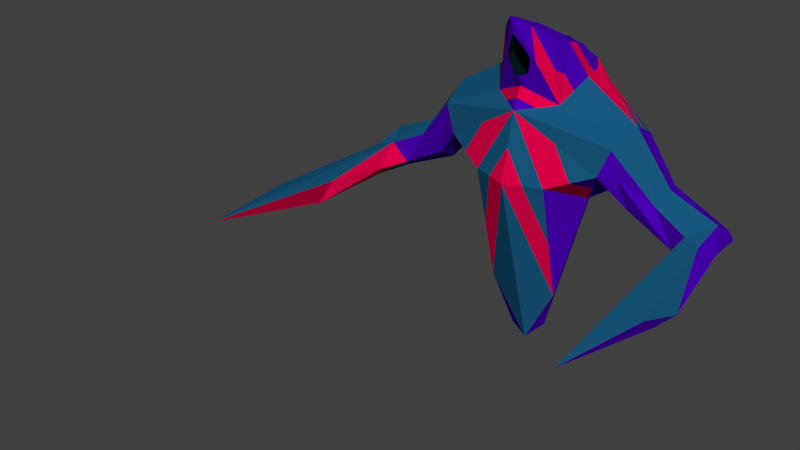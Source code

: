 # Source: giraRigged.blend  (saved by Blender 2.79.0; exported with 4.5.12 LTS)
import bpy
from mathutils import Matrix  # noqa: F401  (used for matrix-valued properties, if any)

bpy.ops.wm.read_factory_settings(use_empty=True)
scene = bpy.context.scene
scene.name = 'Scene'

# ---- collections
col_collection_1 = bpy.data.collections.new('Collection 1'); scene.collection.children.link(col_collection_1)

# ---- materials (node trees are filled in below, after node groups)
mat_bodymain = bpy.data.materials.new('bodyMain')
mat_bodymain.alpha_threshold = 0.0
mat_bodymain.use_transparent_shadow = False
mat_bodymain.diffuse_color = (0.07384, 0.0, 0.4969, 1.0)
mat_bodymain.roughness = 0.5
mat_bodymain.specular_intensity = 0.2266
mat_bodyblue = bpy.data.materials.new('bodyBlue')
mat_bodyblue.alpha_threshold = 0.0
mat_bodyblue.use_transparent_shadow = False
mat_bodyblue.diffuse_color = (0.009474, 0.1004, 0.214, 1.0)
mat_bodyblue.roughness = 0.5
mat_bodyinner = bpy.data.materials.new('bodyInner')
mat_bodyinner.alpha_threshold = 0.0
mat_bodyinner.use_transparent_shadow = False
mat_bodyinner.diffuse_color = (0.0, 0.01314, 0.01599, 1.0)
mat_bodyinner.roughness = 0.5
mat_bodyinner.specular_intensity = 0.06115
mat_bodyred = bpy.data.materials.new('bodyRed')
mat_bodyred.alpha_threshold = 0.0
mat_bodyred.use_transparent_shadow = False
mat_bodyred.diffuse_color = (0.8, 0.0, 0.06905, 1.0)
mat_bodyred.roughness = 0.5
mat_bodyred.specular_intensity = 1.0

# ---- material node trees

# ---- world
world_world = bpy.data.worlds.new('World'); scene.world = world_world
world_world.color = (0.05088, 0.05088, 0.05088)
world_world.use_sun_shadow = False
world_world.sun_shadow_jitter_overblur = 0.0
world_world.cycles.sampling_method = 'NONE'
world_world.cycles.sample_map_resolution = 256

# ---- meshes
me_cube_001 = bpy.data.meshes.new('Cube.001')
me_cube_001.from_pydata([(-1.375, 0.8213, 0.7151), (0.5525, 0.8923, -0.3118), (-0.5426, -0.4713, 0.0814), (0.5372, -0.4713, 0.0814), (-0.2569, 0.1846, -2.598), (0.3764, 0.9913, 1.511), (-0.4811, -0.09746, 1.147), (0.3894, 0.5642, 1.807), (0.3549, -0.1912, 2.09), (-0.3603, -0.1912, 2.09), (-1.262, 0.7581, 0.24), (1.256, 0.7581, 0.24), (1.324, -0.1551, 0.7573), (-1.33, -0.1551, 0.7573), (-1.697, 0.6967, -0.2216), (-1.883, 0.6755, 0.1335), (1.878, 0.6755, 0.1335), (1.53, 0.03389, -0.09795), (-2.705, 0.6644, -0.2657), (2.7, 0.6644, -0.2657), (2.219, 0.03332, -0.4651), (-2.429, -0.04262, -0.174), (-2.533, 0.6608, -0.624), (2.528, 0.6608, -0.624), (-2.777, 0.1815, -0.4171), (-2.47, -1.302, -0.6007), (2.659, -3.464, -0.2753), (-2.665, -3.464, -0.2753), (-1.017, 1.023, 0.296), (-0.002685, 1.501, 0.8772), (1.012, 1.023, 0.296), (-0.002685, 1.057, -0.4941), (1.418, 0.3286, 0.9634), (1.165, -0.1921, 0.3384), (0.779, 0.3372, -0.2717), (-0.006114, -0.4506, 1.064), (-1.17, -0.1921, 0.3384), (-0.002685, -0.6595, 0.06792), (-1.423, 0.3286, 0.9634), (-0.7844, 0.3372, -0.2717), (-0.002685, 0.3297, -2.618), (0.2403, 0.2956, -2.512), (0.5288, 0.008066, -1.779), (-0.5579, 0.8923, -0.3118), (0.6058, 0.3749, 1.452), (-0.6112, 0.3749, 1.452), (-0.3818, 0.9913, 1.511), (-0.3947, 0.5642, 1.807), (0.4757, -0.09594, 1.149), (-1.403, 0.8157, 0.398), (1.397, 0.8157, 0.398), (1.412, -0.1012, 0.3547), (1.26, 0.3538, 0.06765), (-1.417, -0.1012, 0.3547), (-1.266, 0.3538, 0.06765), (1.568, 0.3572, -0.291), (-1.574, 0.3572, -0.291), (1.918, 0.05098, 0.0595), (1.37, 0.8213, 0.7151), (-1.535, 0.03389, -0.09795), (-2.713, 0.8719, -0.4957), (2.708, 0.8719, -0.4957), (2.656, 0.3957, -0.1068), (2.478, 0.3943, -0.7029), (-2.661, 0.3957, -0.1068), (-2.484, 0.3943, -0.7029), (1.691, 0.6967, -0.2216), (-1.924, 0.05098, 0.0595), (-2.224, 0.03332, -0.4651), (2.771, 0.1815, -0.4171), (-2.459, -0.1232, -0.6057), (-2.651, -0.1232, -0.2269), (2.454, -0.1232, -0.6057), (2.646, -0.1232, -0.2269), (2.433, -1.33, -0.4968), (-2.488, -1.339, -0.3822), (-2.621, -1.476, -0.7234), (-2.906, -1.943, -0.3263), (2.615, -1.476, -0.7234), (2.901, -1.943, -0.3263), (2.821, -1.202, -0.7139), (2.367, -0.4137, -0.4761), (2.424, -0.04262, -0.174), (2.978, -1.251, -0.5448), (-2.827, -1.202, -0.7139), (2.849, -1.57, -0.6192), (-2.854, -1.57, -0.6192), (-2.984, -1.251, -0.5448), (-2.372, -0.4137, -0.4761), (1.965, 0.3651, 0.1971), (-1.97, 0.3651, 0.1971), (-0.002685, -0.6312, 2.394), (0.4409, 0.104, 1.964), (-0.4463, 0.104, 1.964), (-0.002685, 0.05214, 2.137), (-0.002685, 0.845, 1.77), (-0.5342, 0.008066, -1.779), (-0.002685, -0.3165, 1.373), (0.07652, 0.03248, -2.673), (0.2348, -0.2733, 1.106), (0.4421, 0.7004, 1.624), (-0.4207, -0.1444, 1.618), (0.5503, 0.6058, 1.447), (-0.5461, 0.1387, 1.299), (-0.4475, 0.7004, 1.624), (0.4153, -0.1436, 1.619), (-0.2419, -0.3643, 1.771), (0.2365, -0.3636, 1.771), (0.5234, 0.2395, 1.708), (0.4583, 0.004047, 1.556), (-0.5287, 0.2395, 1.708), (-0.4205, 0.3341, 1.885), (-0.4637, 0.003283, 1.555), (-0.0044, -0.3836, 1.219), (0.2365, -0.2062, 1.261), (-0.4033, -0.04361, 2.027), (0.4152, 0.3341, 1.885), (0.1761, -0.4112, 2.242), (-0.1815, -0.4112, 2.242), (0.3979, -0.04361, 2.027), (0.5407, 0.1395, 1.3), (0.4976, 0.4695, 1.629), (-0.5029, 0.4695, 1.629), (-0.5557, 0.6058, 1.447), (-0.2419, -0.207, 1.26), (-0.2436, -0.274, 1.106), (0.4685, 0.7685, 1.533), (-0.4211, 0.6323, 1.716), (-0.4076, 0.4491, 1.846), (-0.002685, 0.3484, 1.96), (-0.002685, -0.2895, 2.265), (-0.2245, 0.07809, 2.05), (0.2191, 0.07809, 2.05), (-0.1922, 0.9182, 1.641), (0.1933, 0.3082, 1.972), (-0.3818, -0.1174, 2.058), (0.4023, 0.4491, 1.846), (0.2655, -0.3012, 2.166), (-0.2709, -0.3012, 2.166), (0.3764, -0.1174, 2.058), (-0.1987, 0.3082, 1.972), (-0.1815, -0.06955, 2.113), (0.1761, -0.06955, 2.113), (0.1869, 0.9182, 1.641), (0.1933, 0.6044, 1.795), (-0.1987, 0.6044, 1.795), (0.4157, 0.6323, 1.716), (-0.4739, 0.7685, 1.533), (-0.4334, 0.2191, 1.925), (-0.4248, 0.03021, 1.995), (0.428, 0.2191, 1.925), (0.08672, -0.5212, 2.318), (-0.09209, -0.5212, 2.318), (0.4194, 0.03021, 1.995), (0.3309, 0.6865, 1.664), (0.1314, -0.2954, 2.216), (-0.3032, -0.01967, 2.054), (-0.3161, 0.2636, 1.948), (-0.3363, 0.6865, 1.664), (0.2978, -0.01967, 2.054), (-0.1368, -0.2954, 2.216), (0.3107, 0.2636, 1.948), (-1.196, 0.9223, 0.5055), (0.6837, 1.163, 0.6627), (0.7823, 0.9577, -0.007882), (-1.399, 0.575, 0.8392), (-0.1298, 0.2572, -2.608), (0.3964, 0.5939, -1.412), (0.9325, 0.829, 1.078), (-0.7876, 0.9577, -0.007882), (-0.6891, 1.163, 0.6627), (1.191, 0.9223, 0.5055), (0.2749, 0.9746, -0.4029), (0.1188, 0.3126, -2.565), (-0.4074, 0.5384, -1.455), (0.5781, 0.4903, 1.449), (-0.9379, 0.829, 1.078), (1.012, 0.3518, 1.208), (0.9565, 0.5826, 1.203), (-1.017, 0.3518, 1.208), (-0.9618, 0.5826, 1.203), (-0.002685, 0.6933, -1.556), (-0.002685, 1.281, 0.05812), (0.2749, 1.199, 0.1493), (0.1188, 0.6762, -1.503), (1.394, 0.575, 0.8392), (-0.5834, 0.4903, 1.449), (0.1869, 1.246, 1.194), (-0.1922, 1.246, 1.194), (-0.1298, 0.6207, -1.546), (-0.2803, 0.9746, -0.4029), (-0.2803, 1.199, 0.1493), (-0.51, 1.264, 0.4532), (0.5047, 1.264, 0.4532), (0.5226, 0.7212, 1.444), (-0.528, 0.7212, 1.444), (0.7673, 0.5365, 1.326), (-0.7726, 0.5365, 1.326), (-0.3459, 1.334, 0.6365), (0.1361, 1.016, -0.4485), (0.05806, 0.3212, -2.592), (0.5919, 0.4326, 1.45), (-0.719, 0.8328, 1.26), (0.8089, 0.3633, 1.33), (-0.8142, 0.3633, 1.33), (-0.731, 0.7096, 1.322), (-0.002685, 0.5115, -2.087), (-0.002685, 1.169, -0.218), (-0.5973, 0.4326, 1.45), (0.2816, 1.119, 1.352), (-0.287, 1.119, 1.352), (0.5365, 0.6635, 1.445), (-0.5418, 0.6635, 1.445), (0.3405, 1.334, 0.6365), (-0.06623, 0.2934, -2.613), (0.7137, 0.8328, 1.26), (0.5642, 0.548, 1.448), (0.7257, 0.7096, 1.322), (-0.002685, 0.8751, -1.025), (-0.002685, 1.393, 0.3342), (0.1361, 1.352, 0.3798), (0.05806, 0.8665, -0.9985), (-0.5696, 0.548, 1.448), (0.09209, 1.373, 1.036), (-0.09746, 1.373, 1.036), (-0.06623, 0.8388, -1.02), (-0.1415, 1.016, -0.4485), (-0.1415, 1.352, 0.3798), (-0.2564, 1.385, 0.5317), (0.251, 1.385, 0.5317), (0.5087, 0.7789, 1.443), (-0.5141, 0.7789, 1.443), (-0.5996, 1.214, 0.5579), (-0.3952, 1.232, 0.3012), (-0.205, 0.7977, -0.9744), (0.5893, 1.0, 1.052), (0.8081, 0.9962, 0.8705), (0.4649, 1.167, 0.8443), (-0.9498, 0.7058, 1.14), (0.6727, 0.5134, 1.388), (0.8619, 0.5596, 1.264), (0.8896, 0.4441, 1.267), (0.6449, 0.6288, 1.385), (0.1188, 0.4944, -2.034), (0.05806, 0.503, -2.061), (0.05806, 0.6848, -1.53), (0.2749, 1.087, -0.1268), (0.1361, 1.128, -0.1724), (0.1361, 1.24, 0.1037), (0.5942, 1.214, 0.5579), (-0.2803, 1.087, -0.1268), (-0.1415, 1.24, 0.1037), (-0.1415, 1.128, -0.1724), (-0.1298, 0.439, -2.077), (-0.06623, 0.657, -1.551), (-0.06623, 0.4752, -2.082), (-0.5947, 1.0, 1.052), (-0.4703, 1.167, 0.8443), (-0.8135, 0.9962, 0.8705), (-0.678, 0.5134, 1.388), (-0.8672, 0.5596, 1.264), (-0.6503, 0.6288, 1.385), (-0.895, 0.4441, 1.267), (0.9445, 0.7058, 1.14), (0.1969, 0.8254, -0.953), (0.3898, 1.232, 0.3012), (-0.6907, 0.6692, 1.354), (-0.6099, 0.5884, 1.416), (0.6853, 0.6692, 1.354), (0.7408, 0.4384, 1.359), (0.6046, 0.5884, 1.416), (-0.7461, 0.4384, 1.359), (0.8511, -0.3317, 0.2099), (-0.8565, -0.3317, 0.2099), (0.2673, -0.5654, 0.07466), (-0.6635, -0.06705, -0.09514), (0.533, -0.2316, -0.8488), (0.6581, -0.06705, -0.09514), (-0.2726, -0.5654, 0.07466), (-0.6593, 0.1726, -1.025), (0.6539, 0.1726, -1.025), (-0.0044, -0.5551, 0.566), (-0.2743, -0.461, 0.5728), (-0.9774, 0.07256, 0.03333), (0.972, 0.07256, 0.03333), (-0.5384, -0.2316, -0.8488), (0.2655, -0.461, 0.5728), (0.5795, -0.3213, 0.7012), (-0.5883, -0.3213, 0.7012), (-0.002685, -0.5525, 2.139), (0.1169, -0.4974, 2.083), (-0.1223, -0.4978, 2.082), (0.1119, -0.4562, 1.946), (-0.1172, -0.4566, 1.946), (-0.002685, -0.3952, 1.527), (0.1169, -0.2614, 1.317), (-0.1223, -0.2618, 1.317), (0.2365, -0.2849, 1.516), (0.1169, -0.3401, 1.572), (-0.2419, -0.2857, 1.515), (-0.1223, -0.3404, 1.572), (0.1767, -0.3911, 1.799), (-0.1821, -0.3917, 1.799), (-0.1522, -0.3661, 1.685), (0.1468, -0.3656, 1.686), (-0.002927, 0.04323, 1.416), (-0.002927, -0.02226, 1.741), (0.08876, 0.04215, 1.606), (0.09663, 0.08915, 1.482), (-0.1025, 0.08883, 1.482), (-0.09462, 0.04186, 1.606), (-0.002927, -0.08774, 1.806), (0.1464, 0.04662, 1.671), (0.09158, 0.02365, 1.752), (-0.1523, 0.04614, 1.671), (-0.09745, 0.02335, 1.752), (-0.1274, 0.06749, 1.576), (0.1215, 0.06788, 1.577), (-2.547, -1.753, -0.2247), (2.541, -1.753, -0.2247), (2.652, -1.794, -0.2511), (-2.576, -2.401, -0.3287), (2.546, -2.397, -0.3861), (-2.658, -1.794, -0.2511)], [], [(29, 229, 220), (35, 288, 282), (98, 96, 4), (113, 114, 295), (200, 173, 98), (31, 199, 221), (42, 98, 41), (96, 43, 174), (161, 150, 116), (112, 115, 149), (290, 107, 117), (52, 11, 66), (90, 0, 15), (34, 30, 11), (15, 18, 64), (11, 16, 19), (50, 58, 16), (318, 27, 321), (66, 23, 63), (89, 57, 82), (10, 14, 22), (62, 73, 69), (78, 80, 85), (320, 319, 26), (70, 88, 25), (87, 84, 86), (75, 321, 27, 76), (87, 86, 77), (76, 27, 86), (27, 77, 86), (70, 76, 84), (70, 68, 88), (71, 77, 27, 323), (71, 24, 87), (73, 79, 83), (69, 83, 80), (24, 65, 84), (82, 81, 74), (62, 69, 19), (62, 82, 73), (72, 78, 74), (72, 63, 80), (24, 60, 65), (61, 63, 23), (19, 69, 61), (51, 17, 20), (68, 67, 21), (53, 67, 68), (14, 56, 65), (59, 68, 56), (10, 60, 18), (16, 89, 62), (55, 63, 20), (65, 68, 70), (68, 21, 88), (33, 17, 51), (53, 13, 67), (54, 56, 14), (54, 36, 59), (49, 10, 15), (89, 58, 185), (32, 12, 57), (11, 61, 23), (90, 64, 21), (162, 28, 49), (39, 54, 10), (39, 275, 283), (30, 50, 11), (52, 33, 284), (34, 1, 164), (38, 90, 67), (52, 55, 17), (97, 294, 296), (44, 108, 120), (201, 175, 121), (45, 110, 122), (94, 129, 140), (152, 91, 130), (153, 92, 132), (48, 177, 120), (58, 168, 185), (271, 204, 45), (13, 6, 38), (187, 143, 209), (29, 198, 224), (158, 147, 104), (2, 275, 285), (280, 42, 1), (31, 218, 225), (214, 98, 166), (35, 113, 125), (37, 98, 42), (278, 2, 285), (12, 33, 51), (35, 281, 286), (13, 36, 288), (29, 219, 227), (29, 213, 229), (31, 207, 199), (37, 281, 278), (40, 206, 200), (103, 179, 6), (270, 211, 102), (95, 129, 144), (55, 52, 66), (36, 13, 53), (52, 34, 11), (171, 58, 50), (54, 39, 283), (49, 28, 10), (90, 15, 64), (61, 11, 19), (56, 54, 59), (11, 50, 16), (88, 21, 75), (55, 66, 63), (62, 89, 82), (60, 10, 22), (65, 56, 68), (57, 20, 82), (61, 69, 63), (65, 60, 22), (78, 72, 80), (24, 64, 18), (79, 73, 320, 26), (77, 71, 87), (76, 70, 25), (85, 83, 79), (26, 322, 74, 78), (25, 75, 76), (80, 83, 85), (79, 26, 85), (26, 78, 85), (65, 70, 84), (318, 323, 27), (69, 73, 83), (63, 69, 80), (87, 24, 84), (319, 82, 74), (82, 20, 81), (84, 76, 86), (20, 63, 72), (71, 64, 24), (21, 64, 71), (81, 72, 74), (20, 72, 81), (24, 18, 60), (57, 51, 20), (59, 53, 68), (22, 14, 65), (15, 10, 18), (19, 16, 62), (20, 17, 55), (25, 88, 75), (12, 51, 57), (59, 36, 53), (10, 54, 14), (0, 49, 15), (58, 89, 16), (89, 32, 57), (66, 11, 23), (67, 90, 21), (28, 39, 10), (39, 28, 169), (3, 277, 272), (13, 38, 67), (90, 38, 165), (33, 52, 17), (6, 106, 101), (91, 289, 290), (48, 109, 105), (108, 116, 150), (195, 212, 147), (93, 110, 112), (140, 47, 128), (156, 135, 9), (137, 8, 142), (32, 48, 99), (35, 12, 32), (46, 202, 205), (58, 163, 236), (95, 188, 133), (154, 144, 7), (279, 39, 43), (42, 41, 167), (34, 277, 280), (43, 190, 174), (13, 35, 125), (37, 42, 276), (98, 37, 96), (33, 287, 272), (12, 35, 287), (28, 192, 169), (0, 170, 162), (112, 103, 6), (112, 110, 103), (110, 45, 103), (122, 47, 127), (104, 123, 122), (222, 186, 122), (121, 7, 136), (116, 108, 121), (108, 44, 121), (105, 119, 139), (105, 109, 119), (109, 92, 153), (297, 114, 48), (300, 294, 305), (302, 314, 315), (101, 118, 138), (101, 106, 118), (118, 291, 152), (125, 124, 6), (125, 113, 124), (113, 97, 296), (122, 111, 128), (122, 110, 111), (110, 93, 148), (121, 100, 146), (121, 102, 100), (100, 211, 126), (120, 109, 48), (120, 108, 109), (108, 92, 109), (299, 106, 6), (298, 308, 305), (292, 289, 311), (105, 8, 137), (117, 107, 105), (107, 48, 105), (101, 9, 135), (115, 112, 101), (112, 6, 101), (114, 99, 48), (114, 113, 99), (113, 35, 99), (154, 146, 100), (143, 154, 126), (143, 95, 144), (130, 155, 142), (151, 155, 130), (117, 137, 155), (131, 156, 141), (149, 156, 131), (115, 135, 156), (157, 128, 111), (93, 131, 157), (131, 94, 140), (144, 134, 7), (144, 129, 134), (129, 94, 134), (158, 127, 47), (133, 158, 145), (133, 46, 147), (142, 159, 132), (8, 139, 159), (119, 153, 159), (141, 160, 130), (138, 160, 141), (118, 152, 160), (140, 145, 47), (140, 129, 145), (129, 95, 145), (134, 161, 136), (132, 161, 134), (92, 150, 161), (162, 192, 28), (162, 170, 232), (170, 198, 232), (169, 191, 43), (169, 192, 233), (192, 228, 233), (174, 189, 4), (174, 190, 234), (190, 226, 234), (168, 235, 215), (168, 236, 235), (163, 213, 237), (180, 165, 38), (238, 176, 165), (176, 0, 165), (239, 175, 201), (241, 240, 196), (268, 230, 194), (243, 184, 41), (173, 244, 243), (181, 218, 245), (246, 183, 1), (172, 247, 246), (182, 219, 248), (193, 171, 30), (249, 163, 171), (163, 58, 171), (250, 190, 43), (191, 251, 250), (182, 207, 252), (253, 166, 4), (189, 254, 253), (181, 206, 255), (188, 256, 210), (188, 257, 256), (0, 176, 258), (267, 259, 186), (266, 260, 197), (260, 262, 197), (185, 178, 32), (185, 168, 263), (168, 215, 263), (184, 167, 41), (264, 172, 167), (172, 1, 167), (183, 164, 1), (265, 193, 164), (193, 30, 164), (263, 217, 178), (263, 215, 217), (215, 5, 217), (180, 38, 179), (266, 261, 195), (205, 266, 231), (205, 180, 260), (267, 222, 123), (261, 267, 212), (261, 197, 259), (256, 258, 176), (256, 257, 258), (257, 170, 258), (210, 202, 46), (210, 256, 202), (256, 176, 202), (255, 214, 166), (255, 206, 214), (206, 40, 214), (253, 255, 166), (253, 254, 255), (254, 181, 255), (252, 226, 190), (252, 207, 226), (207, 31, 226), (250, 252, 190), (250, 251, 252), (251, 182, 252), (248, 220, 183), (248, 219, 220), (219, 29, 220), (246, 248, 183), (246, 247, 248), (247, 182, 248), (245, 221, 184), (245, 218, 221), (218, 31, 221), (243, 245, 184), (243, 244, 245), (244, 181, 245), (268, 242, 196), (217, 268, 240), (217, 5, 230), (177, 178, 241), (269, 201, 44), (241, 269, 203), (196, 239, 269), (237, 223, 187), (237, 213, 223), (213, 29, 223), (235, 237, 187), (235, 236, 237), (236, 163, 237), (215, 209, 5), (215, 235, 209), (235, 187, 209), (234, 225, 189), (234, 226, 225), (226, 31, 225), (233, 227, 191), (233, 228, 227), (228, 29, 227), (232, 228, 192), (232, 198, 228), (198, 29, 228), (205, 238, 180), (205, 202, 238), (202, 176, 238), (270, 216, 175), (242, 270, 239), (242, 194, 211), (200, 244, 173), (200, 206, 244), (206, 181, 244), (199, 247, 172), (199, 207, 247), (207, 182, 247), (229, 249, 193), (229, 213, 249), (213, 163, 249), (227, 251, 191), (227, 219, 251), (219, 182, 251), (225, 254, 189), (225, 218, 254), (218, 181, 254), (224, 257, 188), (224, 198, 257), (198, 170, 257), (259, 271, 208), (197, 262, 271), (262, 179, 204), (221, 264, 184), (221, 199, 264), (199, 172, 264), (220, 265, 183), (220, 229, 265), (229, 193, 265), (272, 286, 3), (272, 287, 286), (287, 35, 286), (3, 274, 276), (280, 276, 42), (280, 277, 276), (277, 3, 276), (272, 284, 33), (272, 277, 284), (277, 34, 284), (278, 282, 2), (278, 281, 282), (281, 35, 282), (286, 274, 3), (286, 281, 274), (281, 37, 274), (37, 278, 285), (285, 279, 96), (285, 275, 279), (275, 39, 279), (283, 273, 36), (283, 275, 273), (275, 2, 273), (282, 273, 2), (282, 288, 273), (288, 36, 273), (291, 106, 302), (293, 289, 291), (289, 91, 291), (290, 292, 301), (290, 289, 292), (301, 292, 313), (303, 302, 106), (300, 303, 299), (304, 301, 312), (298, 295, 114), (298, 294, 295), (294, 97, 295), (297, 304, 298), (107, 301, 304), (300, 309, 316), (296, 300, 124), (296, 294, 300), (293, 315, 311), (307, 306, 308), (306, 305, 308), (310, 315, 314), (306, 311, 315), (306, 307, 313), (309, 306, 310), (312, 313, 307), (305, 306, 309), (303, 316, 314), (298, 304, 317), (97, 113, 295), (173, 41, 98), (98, 40, 200), (4, 96, 174), (136, 161, 116), (93, 112, 149), (290, 117, 151), (151, 91, 290), (32, 89, 185), (0, 162, 49), (34, 52, 284), (30, 34, 164), (216, 102, 121), (121, 44, 201), (175, 216, 121), (160, 152, 130), (159, 153, 132), (177, 48, 32), (203, 44, 120), (120, 177, 203), (208, 271, 45), (95, 187, 223), (223, 29, 95), (209, 143, 5), (143, 187, 95), (127, 158, 104), (34, 280, 1), (98, 214, 40), (98, 4, 166), (35, 13, 288), (204, 103, 45), (179, 38, 6), (179, 103, 204), (216, 270, 102), (30, 171, 50), (36, 54, 283), (43, 39, 169), (0, 90, 165), (92, 108, 150), (212, 104, 147), (147, 46, 231), (104, 212, 123), (147, 231, 195), (157, 140, 128), (141, 156, 9), (155, 137, 142), (35, 32, 99), (168, 58, 236), (210, 46, 133), (224, 95, 29), (95, 224, 188), (188, 210, 133), (146, 154, 7), (96, 279, 43), (1, 42, 167), (6, 13, 125), (274, 37, 276), (33, 12, 287), (104, 122, 127), (208, 45, 122), (122, 123, 222), (186, 208, 122), (116, 121, 136), (8, 105, 139), (119, 109, 153), (107, 297, 48), (309, 300, 305), (293, 302, 315), (9, 101, 138), (291, 118, 106), (291, 91, 152), (124, 113, 296), (47, 122, 128), (111, 110, 148), (7, 121, 146), (211, 100, 102), (230, 5, 126), (126, 211, 194), (194, 230, 126), (124, 299, 6), (294, 298, 305), (313, 292, 311), (117, 105, 137), (115, 101, 135), (126, 154, 100), (5, 143, 126), (154, 143, 144), (94, 130, 142), (91, 151, 130), (151, 117, 155), (94, 131, 141), (93, 149, 131), (149, 115, 156), (148, 157, 111), (148, 93, 157), (157, 131, 140), (145, 158, 47), (95, 133, 145), (158, 133, 147), (94, 142, 132), (142, 8, 159), (139, 119, 159), (94, 141, 130), (9, 138, 141), (138, 118, 160), (7, 134, 136), (94, 132, 134), (132, 92, 161), (192, 162, 232), (191, 169, 233), (189, 174, 234), (180, 238, 165), (269, 239, 201), (242, 268, 194), (173, 243, 41), (172, 246, 1), (193, 249, 171), (191, 250, 43), (189, 253, 4), (170, 0, 258), (222, 267, 186), (261, 266, 197), (178, 185, 263), (184, 264, 167), (183, 265, 164), (262, 260, 180), (180, 179, 262), (231, 266, 195), (46, 205, 231), (266, 205, 260), (212, 267, 123), (195, 261, 212), (267, 261, 259), (240, 268, 196), (178, 217, 240), (268, 217, 230), (178, 177, 32), (178, 240, 241), (203, 269, 44), (177, 241, 203), (241, 196, 269), (239, 270, 175), (196, 242, 239), (270, 242, 211), (186, 259, 208), (259, 197, 271), (271, 262, 204), (96, 37, 285), (293, 291, 302), (107, 290, 301), (312, 301, 313), (299, 303, 106), (124, 300, 299), (317, 304, 312), (114, 297, 298), (297, 107, 304), (303, 300, 316), (289, 293, 311), (317, 307, 308), (316, 310, 314), (310, 306, 315), (311, 306, 313), (316, 309, 310), (317, 312, 307), (302, 303, 314), (308, 298, 317), (26, 319, 322), (71, 323, 318), (73, 82, 319), (318, 321, 75), (322, 319, 74), (21, 71, 318), (320, 73, 319), (21, 318, 75)])
me_cube_001.polygons.foreach_set('material_index', [3, 3, 0, 3, 0, 3, 0, 0, 0, 0, 0, 3, 0, 0, 0, 0, 0, 1, 0, 1, 3, 0, 0, 1, 3, 0, 3, 0, 0, 0, 0, 3, 1, 0, 1, 0, 3, 3, 0, 1, 3, 0, 3, 3, 0, 0, 0, 0, 0, 0, 0, 0, 0, 0, 3, 0, 0, 0, 0, 0, 0, 1, 3, 1, 0, 3, 3, 0, 0, 0, 1, 0, 0, 0, 3, 3, 3, 0, 0, 1, 1, 3, 1, 1, 3, 3, 0, 0, 3, 0, 0, 1, 1, 0, 1, 1, 1, 3, 1, 3, 3, 1, 3, 0, 0, 0, 3, 0, 0, 0, 0, 0, 0, 0, 3, 0, 1, 3, 0, 0, 3, 3, 0, 0, 1, 0, 3, 0, 3, 3, 0, 0, 0, 0, 1, 0, 3, 0, 1, 3, 0, 0, 0, 1, 3, 3, 0, 0, 0, 0, 0, 0, 0, 3, 0, 0, 3, 0, 0, 1, 3, 1, 0, 0, 3, 1, 0, 0, 3, 0, 3, 3, 0, 0, 0, 0, 0, 1, 1, 3, 3, 1, 3, 0, 0, 0, 0, 1, 3, 1, 1, 1, 1, 1, 3, 0, 0, 0, 0, 3, 0, 3, 3, 0, 0, 0, 0, 2, 2, 0, 3, 0, 3, 3, 3, 0, 3, 3, 0, 0, 0, 3, 0, 0, 0, 2, 2, 0, 3, 3, 0, 0, 3, 3, 3, 0, 3, 0, 0, 0, 0, 0, 0, 0, 0, 0, 0, 0, 3, 3, 3, 3, 0, 0, 0, 0, 0, 0, 0, 0, 3, 3, 0, 0, 0, 0, 1, 3, 3, 1, 3, 3, 0, 0, 3, 1, 3, 1, 1, 3, 1, 3, 3, 3, 0, 3, 3, 3, 3, 1, 1, 3, 1, 1, 3, 3, 0, 3, 3, 1, 3, 3, 3, 3, 3, 1, 3, 3, 0, 0, 0, 1, 3, 1, 3, 3, 3, 3, 3, 3, 3, 3, 3, 3, 3, 3, 3, 1, 1, 1, 3, 3, 3, 3, 3, 3, 1, 3, 1, 3, 3, 3, 3, 1, 1, 3, 3, 3, 3, 3, 3, 3, 3, 3, 3, 3, 3, 3, 3, 3, 3, 3, 1, 3, 3, 3, 3, 1, 1, 1, 3, 3, 3, 3, 3, 3, 3, 3, 3, 3, 3, 3, 3, 3, 3, 3, 3, 3, 1, 3, 3, 3, 3, 3, 3, 1, 1, 3, 3, 3, 3, 1, 1, 3, 3, 3, 3, 3, 3, 3, 3, 3, 3, 3, 3, 1, 0, 0, 0, 0, 3, 3, 1, 1, 1, 1, 1, 3, 3, 0, 0, 0, 0, 3, 3, 3, 3, 1, 0, 0, 0, 0, 0, 2, 0, 0, 2, 0, 0, 0, 0, 0, 2, 0, 0, 2, 3, 3, 3, 3, 3, 3, 3, 3, 2, 2, 3, 0, 0, 0, 0, 0, 0, 0, 0, 0, 0, 0, 3, 3, 3, 0, 0, 1, 1, 1, 3, 3, 3, 1, 1, 3, 0, 0, 0, 1, 1, 1, 1, 3, 0, 0, 0, 0, 3, 0, 0, 0, 0, 0, 0, 0, 1, 3, 1, 3, 3, 1, 3, 0, 0, 1, 3, 1, 0, 3, 3, 3, 0, 0, 0, 0, 2, 2, 0, 0, 0, 3, 0, 3, 0, 0, 0, 0, 0, 0, 2, 2, 0, 0, 3, 0, 0, 0, 0, 0, 0, 0, 0, 0, 0, 0, 3, 0, 0, 0, 0, 0, 0, 0, 0, 0, 0, 0, 3, 3, 0, 3, 3, 3, 0, 1, 3, 3, 0, 3, 3, 3, 3, 0, 3, 3, 3, 3, 3, 3, 3, 3, 3, 3, 3, 3, 3, 3, 3, 3, 3, 3, 3, 3, 3, 3, 3, 3, 0, 0, 2, 0, 0, 2, 0, 0, 2, 2, 3, 3, 3, 3, 3, 3, 2, 2, 1, 1, 1, 1, 1, 1, 1, 1])
me_cube_001.materials.append(mat_bodymain)
me_cube_001.materials.append(mat_bodyblue)
me_cube_001.materials.append(mat_bodyinner)
me_cube_001.materials.append(mat_bodyred)
me_cube_001.use_remesh_preserve_volume = False
me_cube_001.use_remesh_preserve_attributes = False
me_cube_001.use_mirror_vertex_groups = False
me_cube_001.update()
arm_head = bpy.data.armatures.new('head')  # bones are not reproduced

# ---- objects
ob_armature = bpy.data.objects.new('Armature', arm_head)
ob_cube = bpy.data.objects.new('Cube', me_cube_001)

# ---- transforms, parenting, visibility, modifiers, constraints
ob_armature.location = (0.0, 0.0, 2.642)
ob_armature.show_in_front = True
ob_armature.lineart.crease_threshold = 0.0
ob_cube.parent = ob_armature
ob_cube.matrix_parent_inverse = Matrix(((1.0, 0.0, 0.0, -0.0), (0.0, 1.0, 0.0, 0.3542), (0.0, 0.0, 1.0, -2.632), (0.0, 0.0, 0.0, 1.0)))
ob_cube.location = (0.0, 0.0, 2.642)
ob_cube.lineart.crease_threshold = 0.0
_vg = ob_cube.vertex_groups.new(name='Bone')
for _i, _w in zip([1, 2, 3, 4, 28, 29, 30, 31, 34, 37, 39, 40, 41, 42, 43, 96, 98, 163, 164, 166, 167, 169, 170, 172, 173, 174, 181, 182, 183, 184, 189, 190, 191, 192, 193, 198, 199, 200, 206, 207, 213, 214, 218, 219, 220, 221, 225, 226, 227, 228, 229, 232, 233, 234, 243, 244, 245, 246, 247, 248, 249, 250, 251, 252, 253, 254, 255, 264, 265, 272, 273, 274, 275, 276, 277, 278, 279, 280, 281, 282, 283, 284, 285, 286, 287, 288], [0.3147, 0.1287, 0.1284, 1.002, 0.04125, 0.006896, 0.04722, 0.7819, 0.191, 0.2017, 0.1923, 1.001, 1.001, 0.9764, 0.3182, 0.9829, 1.016, 0.01824, 0.1384, 1.001, 0.9455, 0.1387, 0.01704, 0.6801, 1.001, 0.9519, 0.9855, 0.2243, 0.1864, 0.9802, 0.9844, 0.6817, 0.1865, 0.06816, 0.06846, 0.0463, 0.7521, 1.001, 0.9962, 0.4886, 0.04643, 1.001, 0.9296, 0.1049, 0.09564, 0.9233, 0.9286, 0.753, 0.09565, 0.06515, 0.06517, 0.04818, 0.1129, 0.9001, 0.9937, 0.9954, 0.9835, 0.3948, 0.4569, 0.2056, 0.0491, 0.3955, 0.2057, 0.4572, 0.9954, 0.9856, 0.9962, 0.8949, 0.1129, 0.06551, 0.0655, 0.1676, 0.1602, 0.6902, 0.1595, 0.1678, 0.7695, 0.7681, 0.06375, 0.05466, 0.07116, 0.07133, 0.6916, 0.05472, 0.002931, 0.002409]): _vg.add([_i], _w, 'REPLACE')
_vg = ob_cube.vertex_groups.new(name='Bone.001')
for _i, _w in zip([0, 1, 2, 3, 5, 6, 7, 8, 9, 10, 11, 12, 13, 28, 29, 30, 31, 33, 34, 35, 36, 37, 39, 43, 44, 45, 46, 47, 48, 49, 50, 51, 52, 53, 54, 58, 92, 93, 95, 97, 99, 100, 101, 102, 103, 104, 105, 106, 107, 108, 109, 110, 111, 112, 113, 114, 115, 116, 119, 120, 121, 122, 123, 124, 125, 126, 127, 128, 129, 131, 132, 133, 134, 135, 136, 137, 139, 140, 143, 144, 145, 146, 147, 148, 149, 150, 153, 154, 156, 157, 158, 159, 161, 162, 163, 164, 167, 168, 169, 170, 171, 172, 174, 175, 176, 177, 178, 179, 180, 182, 183, 186, 187, 188, 190, 191, 192, 193, 194, 195, 196, 197, 198, 199, 201, 202, 203, 204, 205, 207, 208, 209, 210, 211, 212, 213, 215, 216, 217, 218, 219, 220, 221, 222, 223, 224, 225, 226, 227, 228, 229, 230, 231, 232, 233, 234, 235, 236, 237, 238, 239, 240, 241, 242, 246, 247, 248, 249, 250, 251, 252, 256, 257, 258, 259, 260, 261, 262, 263, 264, 265, 266, 267, 268, 269, 270, 271, 272, 273, 274, 275, 276, 277, 278, 279, 280, 281, 282, 283, 284, 285, 286, 287, 288, 292, 293, 294, 295, 296, 297, 298, 299, 300, 301, 302, 303, 304, 305, 307, 308, 309, 310, 312, 313, 314, 315, 316, 317], [0.0007797, 0.5944, 0.5755, 0.5762, 0.4844, 0.5776, 0.1692, 0.04622, 0.04708, 0.02568, 0.08589, 0.03678, 0.05336, 0.2406, 0.7836, 0.2586, 0.1947, 0.1039, 0.57, 0.7043, 0.105, 0.6461, 0.5646, 0.5879, 0.3697, 0.3873, 0.4582, 0.1842, 0.5053, 0.001152, 0.06044, 0.01719, 0.06217, 0.021, 0.05498, 0.01968, 0.06921, 0.08838, 0.397, 0.4111, 0.5949, 0.3313, 0.2541, 0.3429, 0.4987, 0.3303, 0.1932, 0.1389, 0.1165, 0.1487, 0.1975, 0.1843, 0.1337, 0.3007, 0.5855, 0.4682, 0.06373, 0.1024, 0.05391, 0.4537, 0.2148, 0.2297, 0.3451, 0.502, 0.6215, 0.3784, 0.2383, 0.16, 0.06143, 0.0272, 0.01611, 0.4165, 0.07326, 0.05629, 0.1328, 0.006137, 0.0505, 0.0826, 0.4462, 0.1795, 0.1826, 0.232, 0.3716, 0.1054, 0.0762, 0.08296, 0.06067, 0.2656, 0.03601, 0.0875, 0.2629, 0.02345, 0.07148, 0.1029, 0.4316, 0.5407, 0.04192, 0.1389, 0.5307, 0.4236, 0.1178, 0.2812, 0.03031, 0.3425, 0.1363, 0.1045, 0.1004, 0.1131, 0.1031, 0.6874, 0.6861, 0.3517, 0.6747, 0.6505, 0.2786, 0.6833, 0.6288, 0.635, 0.3599, 0.3554, 0.2045, 0.2098, 0.708, 0.2207, 0.3527, 0.2723, 0.2116, 0.2254, 0.2428, 0.474, 0.3659, 0.6018, 0.5458, 0.35, 0.3489, 0.7129, 0.2777, 0.338, 0.2431, 0.06162, 0.757, 0.7556, 0.06716, 0.3437, 0.7292, 0.7201, 0.06237, 0.2193, 0.754, 0.7459, 0.7491, 0.3723, 0.3641, 0.541, 0.6838, 0.08712, 0.4987, 0.268, 0.624, 0.1112, 0.27, 0.1486, 0.1428, 0.2833, 0.542, 0.4991, 0.6952, 0.5482, 0.5398, 0.6939, 0.4981, 0.4856, 0.6147, 0.2614, 0.277, 0.1524, 0.2851, 0.1504, 0.1114, 0.09204, 0.6883, 0.2607, 0.3174, 0.2601, 0.2375, 0.314, 0.2479, 0.2995, 0.2992, 0.628, 0.5435, 0.2339, 0.5463, 0.6277, 0.1812, 0.1834, 0.6625, 0.6096, 0.2395, 0.2428, 0.2324, 0.6095, 0.3474, 0.3484, 0.01438, 0.02465, 0.2595, 0.4447, 0.4618, 0.2767, 0.2206, 0.3057, 0.2321, 0.09469, 0.1093, 0.1705, 0.1556, 0.2157, 0.05156, 0.1005, 0.1045, 0.05524, 0.05686, 0.01321, 0.06103, 0.01906, 0.07982, 0.07546]): _vg.add([_i], _w, 'REPLACE')
_vg = ob_cube.vertex_groups.new(name='Bone.002')
for _i, _w in zip([5, 6, 7, 8, 9, 29, 35, 44, 45, 46, 47, 48, 91, 92, 93, 94, 95, 97, 99, 100, 101, 102, 103, 104, 105, 106, 107, 108, 109, 110, 111, 112, 113, 114, 115, 116, 117, 118, 119, 120, 121, 122, 123, 124, 125, 126, 127, 128, 129, 130, 131, 132, 133, 134, 135, 136, 137, 138, 139, 140, 141, 142, 143, 144, 145, 146, 147, 148, 149, 150, 151, 152, 153, 154, 155, 156, 157, 158, 159, 160, 161, 163, 168, 170, 175, 176, 177, 178, 179, 180, 186, 187, 188, 194, 195, 196, 197, 198, 201, 202, 203, 204, 205, 208, 209, 210, 211, 212, 213, 215, 216, 217, 222, 223, 224, 230, 231, 235, 236, 237, 238, 239, 240, 241, 242, 256, 257, 258, 259, 260, 261, 262, 263, 266, 267, 268, 269, 270, 271, 281, 282, 286, 287, 288, 289, 290, 291, 292, 293, 294, 295, 296, 297, 298, 299, 300, 301, 302, 303, 304, 305, 306, 307, 308, 309, 310, 311, 312, 313, 314, 315, 316, 317], [0.3874, 0.1628, 0.76, 0.9258, 0.9283, 0.009415, 0.1729, 0.3361, 0.3165, 0.3963, 0.7343, 0.1777, 1.001, 0.8908, 0.8649, 0.9733, 0.551, 0.4545, 0.1786, 0.5371, 0.626, 0.3825, 0.2188, 0.5289, 0.6994, 0.8068, 0.84, 0.7519, 0.6819, 0.703, 0.7969, 0.5436, 0.2748, 0.3245, 0.9049, 0.8433, 1.002, 1.009, 0.9164, 0.2522, 0.6413, 0.6183, 0.3741, 0.3161, 0.1793, 0.4515, 0.6561, 0.7606, 0.9131, 0.9971, 0.9429, 0.9504, 0.4836, 0.8948, 0.9165, 0.8025, 0.9573, 0.9642, 0.9219, 0.8809, 0.9723, 0.974, 0.4824, 0.7737, 0.7656, 0.672, 0.4488, 0.8382, 0.8847, 0.8699, 0.9996, 1.0, 0.9048, 0.6478, 0.9918, 0.9359, 0.8692, 0.6396, 0.9435, 0.9938, 0.8925, 0.008933, 0.04374, 0.01084, 0.3603, 0.04237, 0.06045, 0.0591, 0.05424, 0.05581, 0.3466, 0.1745, 0.1868, 0.3739, 0.3704, 0.1718, 0.1643, 0.01879, 0.3485, 0.1489, 0.1508, 0.1385, 0.1827, 0.332, 0.2576, 0.2868, 0.3799, 0.374, 0.01624, 0.1495, 0.3729, 0.1868, 0.3618, 0.1047, 0.1093, 0.3645, 0.3635, 0.09705, 0.02708, 0.06084, 0.05123, 0.2558, 0.1084, 0.09931, 0.2711, 0.1017, 0.06394, 0.02877, 0.2455, 0.1034, 0.2644, 0.0923, 0.05302, 0.2202, 0.3171, 0.2255, 0.199, 0.3257, 0.1876, 0.05101, 0.04888, 0.04833, 0.05376, 0.05442, 0.9916, 0.9893, 0.9885, 0.9556, 0.9483, 0.6514, 0.3921, 0.3869, 0.5945, 0.6987, 0.5759, 0.6881, 0.8698, 0.8493, 0.768, 0.7859, 0.771, 0.9746, 0.941, 0.891, 0.8866, 0.937, 0.9993, 0.9311, 0.9606, 0.9264, 0.957, 0.9081, 0.9127]): _vg.add([_i], _w, 'REPLACE')
_vg = ob_cube.vertex_groups.new(name='Bone.003')
for _i, _w in zip([1, 2, 3, 5, 7, 8, 11, 12, 16, 17, 19, 20, 23, 29, 30, 32, 33, 34, 35, 37, 44, 46, 48, 50, 51, 52, 55, 57, 58, 61, 62, 63, 65, 66, 82, 89, 92, 95, 97, 99, 100, 102, 105, 107, 108, 109, 113, 114, 116, 119, 120, 121, 124, 125, 126, 127, 132, 133, 134, 136, 137, 139, 142, 143, 144, 145, 146, 150, 153, 154, 155, 158, 159, 161, 163, 164, 168, 171, 172, 175, 177, 178, 182, 183, 185, 187, 188, 193, 194, 196, 198, 201, 203, 209, 210, 211, 213, 215, 216, 217, 219, 220, 223, 224, 227, 228, 229, 230, 235, 236, 237, 239, 240, 241, 242, 246, 247, 248, 249, 251, 263, 265, 268, 269, 270, 272, 274, 276, 277, 278, 280, 281, 282, 284, 286, 287, 288, 294, 295, 296, 297, 298, 300, 304], [0.0895, 0.006152, 0.1189, 0.0, 0.0, 0.0, 1.002, 0.9552, 0.9268, 0.8764, 0.4751, 0.1465, 0.3382, 0.07803, 0.7064, 0.04868, 0.8779, 0.2367, 0.04864, 0.07099, 0.0, 0.0, 0.0, 0.9652, 1.004, 0.9177, 0.8841, 0.8318, 0.9656, 0.4547, 0.1224, 0.05527, 0.0, 0.8498, 0.02799, 0.9737, 0.0, 0.0, 0.0652, 0.0, 0.0, 0.0, 0.09321, 0.008947, 0.0, 0.11, 0.06426, 0.1151, 0.0, 0.0, 0.0, 0.0, 0.01371, 0.0154, 0.0, 0.0, 0.0, 0.0, 0.0, 0.0, 0.0, 0.0, 0.0, 0.0, 0.0, 0.0, 0.0, 0.0, 0.0, 0.0, 0.0, 0.0, 0.0, 0.0, 0.0, 0.126, 0.07806, 0.8767, 0.0192, 0.0, 0.0, 0.0, 0.03286, 0.1044, 0.3306, 0.0, 0.02651, 0.04945, 0.0, 0.0, 0.009603, 0.0, 0.0, 0.0, 0.0, 0.0, 0.1783, 0.0, 0.0, 0.0, 0.06221, 0.09112, 0.0872, 0.05609, 0.03649, 0.02233, 0.1277, 0.0, 0.0, 0.07666, 0.0, 0.0, 0.0, 0.0, 0.0, 0.0523, 0.01034, 0.06564, 0.0, 0.006526, 0.006611, 0.1712, 0.0, 0.0, 0.0, 0.5883, 0.1456, 0.0559, 0.2612, 0.04294, 0.0369, 0.0, 0.05419, 0.6813, 0.09918, 0.1498, 0.0009351, 0.03609, 0.1088, 0.04055, 0.1009, 0.05027, 0.004393, 0.02675]): _vg.add([_i], _w, 'REPLACE')
_vg = ob_cube.vertex_groups.new(name='Bone.004')
for _i, _w in zip([16, 17, 19, 20, 23, 26, 55, 57, 61, 62, 63, 66, 69, 72, 73, 74, 78, 80, 81, 82, 83, 85, 322], [0.05133, 0.1016, 0.5291, 0.8545, 0.6755, 0.04071, 0.09963, 0.1605, 0.5522, 0.8785, 0.9591, 0.1202, 0.9898, 0.986, 0.9853, 0.04037, 0.08264, 0.7633, 0.8745, 0.9682, 0.5059, 0.05431, 0.04054]): _vg.add([_i], _w, 'REPLACE')
_vg = ob_cube.vertex_groups.new(name='Bone.005')
for _i, _w in zip([26, 74, 78, 79, 80, 81, 83, 85, 319, 320, 322], [0.9622, 0.9625, 0.9198, 0.9953, 0.2384, 0.1163, 0.4943, 0.9461, 0.997, 0.9944, 0.9624]): _vg.add([_i], _w, 'REPLACE')
_vg = ob_cube.vertex_groups.new(name='Bone.006')
for _i, _w in zip([0, 2, 3, 6, 10, 13, 14, 15, 18, 21, 22, 28, 29, 35, 36, 37, 38, 39, 43, 45, 46, 47, 49, 53, 54, 56, 59, 60, 64, 65, 67, 68, 90, 93, 95, 97, 99, 101, 103, 104, 106, 110, 111, 112, 113, 114, 115, 122, 123, 124, 125, 127, 128, 133, 140, 145, 147, 148, 149, 157, 158, 162, 165, 169, 170, 176, 179, 180, 182, 186, 187, 188, 190, 191, 192, 195, 197, 198, 202, 204, 205, 208, 210, 212, 213, 219, 220, 222, 223, 224, 227, 228, 229, 231, 232, 233, 238, 248, 250, 251, 252, 256, 257, 258, 259, 260, 261, 262, 266, 267, 271, 273, 274, 275, 278, 279, 281, 282, 283, 285, 286, 287, 288, 294, 295, 296, 298, 299, 300, 302, 303], [0.9684, 0.2567, 0.006571, 0.2387, 0.9985, 0.9447, 0.8734, 0.9273, 0.4807, 0.02994, 0.461, 0.7188, 0.08191, 0.05282, 0.8763, 0.07103, 0.9848, 0.2382, 0.09071, 0.2906, 0.1265, 0.07459, 0.9747, 1.002, 0.919, 0.8902, 0.8774, 0.4964, 0.1242, 0.07394, 0.8316, 0.1467, 0.9731, 0.0354, 0.009233, 0.06179, 0.02784, 0.1064, 0.2721, 0.1326, 0.02879, 0.1071, 0.06373, 0.1442, 0.06281, 0.02102, 0.005691, 0.1466, 0.2746, 0.143, 0.1557, 0.09812, 0.07307, 0.07749, 0.007901, 0.03382, 0.1703, 0.05177, 0.02074, 0.02588, 0.08755, 0.8798, 0.9804, 0.3275, 0.5047, 0.8101, 0.83, 0.8378, 0.03399, 0.2963, 0.02847, 0.1102, 0.02036, 0.1055, 0.2704, 0.2659, 0.6212, 0.1817, 0.5685, 0.6316, 0.5677, 0.2967, 0.1317, 0.27, 0.01158, 0.06328, 0.03828, 0.2887, 0.0588, 0.09408, 0.09255, 0.1299, 0.02454, 0.2625, 0.3746, 0.1746, 0.8328, 0.007411, 0.05304, 0.06643, 0.01124, 0.39, 0.2789, 0.6798, 0.4724, 0.7402, 0.4444, 0.7539, 0.5127, 0.3597, 0.5599, 0.6139, 0.04319, 0.2812, 0.1455, 0.03756, 0.1125, 0.2342, 0.6823, 0.05598, 0.05525, 0.004014, 0.5499, 0.03409, 0.04148, 0.09834, 0.003845, 0.09333, 0.04885, 0.008356, 0.03244]): _vg.add([_i], _w, 'REPLACE')
_vg = ob_cube.vertex_groups.new(name='Bone.007')
for _i, _w in zip([14, 15, 18, 21, 22, 24, 25, 27, 56, 59, 60, 64, 65, 67, 68, 70, 71, 75, 76, 77, 84, 86, 87, 88, 90, 321], [0.1116, 0.06304, 0.5209, 0.9618, 0.5411, 0.9866, 0.5586, 0.04913, 0.09788, 0.1019, 0.5051, 0.8759, 0.9382, 0.1603, 0.8549, 0.9835, 0.9651, 0.04556, 0.1594, 0.07512, 0.7748, 0.08267, 0.5118, 0.9292, 0.001232, 0.04729]): _vg.add([_i], _w, 'REPLACE')
_vg = ob_cube.vertex_groups.new(name='Bone.008')
for _i, _w in zip([25, 27, 71, 75, 76, 77, 84, 86, 87, 88, 318, 321, 323], [0.4405, 0.9486, 0.01139, 0.9502, 0.841, 0.9245, 0.2275, 0.9174, 0.4884, 0.06206, 1.003, 0.9494, 1.007]): _vg.add([_i], _w, 'REPLACE')
_m = ob_cube.modifiers.new('Armature', 'ARMATURE')
_m.object = ob_armature

# ---- collection membership
col_collection_1.objects.link(ob_armature)
col_collection_1.objects.link(ob_cube)

# ---- scene / render settings (as saved in the file)
scene.frame_start = 0; scene.frame_end = 34; scene.frame_set(19)
scene.render.engine = 'BLENDER_EEVEE_NEXT'
scene.render.resolution_percentage = 50
scene.render.dither_intensity = 0.0
scene.cycles.use_denoising = False
scene.cycles.samples = 10
scene.cycles.sampling_pattern = 'TABULATED_SOBOL'
scene.cycles.light_sampling_threshold = 0.0
scene.cycles.use_adaptive_sampling = False
scene.cycles.use_light_tree = False
scene.cycles.blur_glossy = 0.0
scene.cycles.pixel_filter_type = 'GAUSSIAN'
scene.cycles.sample_clamp_indirect = 0.0
scene.view_settings.view_transform = 'Standard'
bpy.context.view_layer.update()

# ---- added for rendering (the .blend has no active camera and no usable light): camera, sun
cam_auto = bpy.data.cameras.new('AutoCamera')
cam_auto.lens = 50.0
cam_auto.sensor_width = 36.0
cam_auto.clip_end = 1000.0
ob_auto_camera = bpy.data.objects.new('AutoCamera', cam_auto)
scene.collection.objects.link(ob_auto_camera)
ob_auto_camera.location = (7.64969, -11.6234, 9.06067)
ob_auto_camera.rotation_euler = (1.09748, -7.21219e-08, 0.694738)
scene.camera = ob_auto_camera
light_auto_sun = bpy.data.lights.new('AutoSun', 'SUN')
light_auto_sun.energy = 3.0
light_auto_sun.angle = 0.0523599
ob_auto_sun = bpy.data.objects.new('AutoSun', light_auto_sun)
scene.collection.objects.link(ob_auto_sun)
ob_auto_sun.rotation_euler = (0.872665, 0.174533, 0.523599)
bpy.context.view_layer.update()
